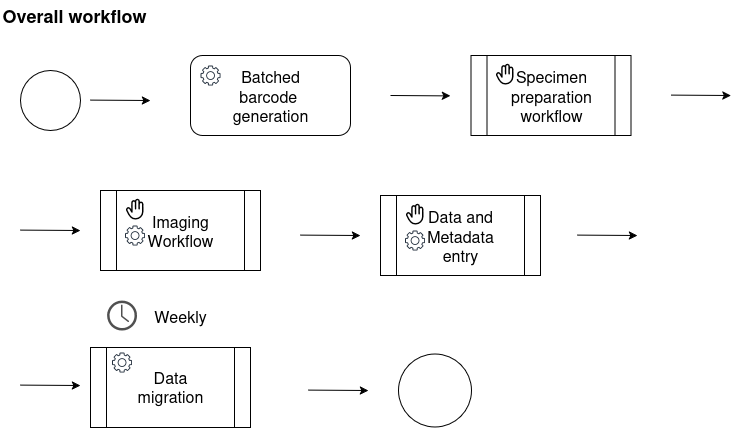

The diagram above was exported from draw.io. Its source (the exported page's mxGraphModel, read from the mxfile embedded in the PNG):
<mxGraphModel dx="1426" dy="766" grid="1" gridSize="10" guides="1" tooltips="1" connect="1" arrows="1" fold="1" page="1" pageScale="1" pageWidth="827" pageHeight="1169" math="0" shadow="0">
  <root>
    <mxCell id="0" />
    <mxCell id="1" parent="0" />
    <mxCell id="2" value="" style="shape=process;whiteSpace=wrap;html=1;backgroundOutline=1;fontSize=16;" vertex="1" parent="1">
      <mxGeometry x="510.5" y="65" width="160" height="80" as="geometry" />
    </mxCell>
    <mxCell id="3" value="" style="ellipse;whiteSpace=wrap;html=1;aspect=fixed;fontSize=16;" vertex="1" parent="1">
      <mxGeometry x="60" y="80" width="60" height="60" as="geometry" />
    </mxCell>
    <mxCell id="4" value="" style="endArrow=classic;html=1;rounded=0;fontSize=16;" edge="1" parent="1">
      <mxGeometry width="50" height="50" relative="1" as="geometry">
        <mxPoint x="130" y="109.60000000000002" as="sourcePoint" />
        <mxPoint x="190" y="110" as="targetPoint" />
      </mxGeometry>
    </mxCell>
    <mxCell id="5" value="Specimen preparation workflow" style="text;html=1;align=center;verticalAlign=middle;whiteSpace=wrap;rounded=0;fontSize=16;" vertex="1" parent="1">
      <mxGeometry x="560.5" y="90" width="60" height="30" as="geometry" />
    </mxCell>
    <mxCell id="6" value="" style="shape=image;html=1;verticalAlign=top;verticalLabelPosition=bottom;labelBackgroundColor=#ffffff;imageAspect=0;aspect=fixed;image=https://icons.diagrams.net/icon-cache1/Phosphor_Fill_Vol_3-2937/hand-fill-1095.svg;fontSize=16;" vertex="1" parent="1">
      <mxGeometry x="533.5" y="72" width="23" height="23" as="geometry" />
    </mxCell>
    <mxCell id="7" value="&lt;div align=&quot;left&quot;&gt;&lt;font&gt;&lt;b&gt;Overall workflow&lt;/b&gt;&lt;/font&gt;&lt;/div&gt;" style="text;strokeColor=none;align=left;fillColor=none;html=1;verticalAlign=middle;whiteSpace=wrap;rounded=0;fontSize=18;" vertex="1" parent="1">
      <mxGeometry x="40" y="10" width="270" height="30" as="geometry" />
    </mxCell>
    <mxCell id="8" value="" style="endArrow=classic;html=1;rounded=0;fontSize=16;" edge="1" parent="1">
      <mxGeometry width="50" height="50" relative="1" as="geometry">
        <mxPoint x="710.5" y="104.60000000000002" as="sourcePoint" />
        <mxPoint x="770.5" y="105" as="targetPoint" />
      </mxGeometry>
    </mxCell>
    <mxCell id="9" value="" style="rounded=1;whiteSpace=wrap;html=1;fontSize=16;" vertex="1" parent="1">
      <mxGeometry x="230" y="65" width="160" height="80" as="geometry" />
    </mxCell>
    <mxCell id="10" value="Batched barcode&amp;nbsp; generation" style="text;html=1;align=center;verticalAlign=middle;whiteSpace=wrap;rounded=0;fontSize=16;" vertex="1" parent="1">
      <mxGeometry x="280" y="90" width="60" height="30" as="geometry" />
    </mxCell>
    <mxCell id="11" value="" style="sketch=0;outlineConnect=0;fontColor=#232F3E;gradientColor=none;fillColor=#232F3D;strokeColor=none;dashed=0;verticalLabelPosition=bottom;verticalAlign=top;align=center;html=1;fontSize=16;fontStyle=0;aspect=fixed;pointerEvents=1;shape=mxgraph.aws4.gear;" vertex="1" parent="1">
      <mxGeometry x="240" y="75" width="20" height="20" as="geometry" />
    </mxCell>
    <mxCell id="12" value="" style="endArrow=classic;html=1;rounded=0;fontSize=16;" edge="1" parent="1">
      <mxGeometry width="50" height="50" relative="1" as="geometry">
        <mxPoint x="430" y="105" as="sourcePoint" />
        <mxPoint x="490" y="105.39999999999998" as="targetPoint" />
      </mxGeometry>
    </mxCell>
    <mxCell id="13" value="" style="shape=process;whiteSpace=wrap;html=1;backgroundOutline=1;fontSize=16;" vertex="1" parent="1">
      <mxGeometry x="140" y="200" width="160" height="80" as="geometry" />
    </mxCell>
    <mxCell id="14" value="" style="endArrow=classic;html=1;rounded=0;fontSize=16;" edge="1" parent="1">
      <mxGeometry width="50" height="50" relative="1" as="geometry">
        <mxPoint x="60" y="239.60000000000002" as="sourcePoint" />
        <mxPoint x="120" y="240" as="targetPoint" />
      </mxGeometry>
    </mxCell>
    <mxCell id="15" value="Imaging Workflow" style="text;html=1;align=center;verticalAlign=middle;whiteSpace=wrap;rounded=0;fontSize=16;" vertex="1" parent="1">
      <mxGeometry x="190" y="225" width="60" height="30" as="geometry" />
    </mxCell>
    <mxCell id="16" value="" style="shape=image;html=1;verticalAlign=top;verticalLabelPosition=bottom;labelBackgroundColor=#ffffff;imageAspect=0;aspect=fixed;image=https://icons.diagrams.net/icon-cache1/Phosphor_Fill_Vol_3-2937/hand-fill-1095.svg;fontSize=16;" vertex="1" parent="1">
      <mxGeometry x="163" y="207" width="23" height="23" as="geometry" />
    </mxCell>
    <mxCell id="17" value="" style="sketch=0;outlineConnect=0;fontColor=#232F3E;gradientColor=none;fillColor=#232F3D;strokeColor=none;dashed=0;verticalLabelPosition=bottom;verticalAlign=top;align=center;html=1;fontSize=16;fontStyle=0;aspect=fixed;pointerEvents=1;shape=mxgraph.aws4.gear;" vertex="1" parent="1">
      <mxGeometry x="164.5" y="235" width="20" height="20" as="geometry" />
    </mxCell>
    <mxCell id="18" value="" style="shape=process;whiteSpace=wrap;html=1;backgroundOutline=1;fontSize=16;" vertex="1" parent="1">
      <mxGeometry x="420" y="205" width="160" height="80" as="geometry" />
    </mxCell>
    <mxCell id="19" value="" style="endArrow=classic;html=1;rounded=0;fontSize=16;" edge="1" parent="1">
      <mxGeometry width="50" height="50" relative="1" as="geometry">
        <mxPoint x="340" y="244.60000000000002" as="sourcePoint" />
        <mxPoint x="400" y="245" as="targetPoint" />
      </mxGeometry>
    </mxCell>
    <mxCell id="20" value="Data and Metadata entry" style="text;html=1;align=center;verticalAlign=middle;whiteSpace=wrap;rounded=0;fontSize=16;" vertex="1" parent="1">
      <mxGeometry x="470" y="230" width="60" height="30" as="geometry" />
    </mxCell>
    <mxCell id="21" value="" style="shape=image;html=1;verticalAlign=top;verticalLabelPosition=bottom;labelBackgroundColor=#ffffff;imageAspect=0;aspect=fixed;image=https://icons.diagrams.net/icon-cache1/Phosphor_Fill_Vol_3-2937/hand-fill-1095.svg;fontSize=16;" vertex="1" parent="1">
      <mxGeometry x="443" y="212" width="23" height="23" as="geometry" />
    </mxCell>
    <mxCell id="22" value="" style="sketch=0;outlineConnect=0;fontColor=#232F3E;gradientColor=none;fillColor=#232F3D;strokeColor=none;dashed=0;verticalLabelPosition=bottom;verticalAlign=top;align=center;html=1;fontSize=16;fontStyle=0;aspect=fixed;pointerEvents=1;shape=mxgraph.aws4.gear;" vertex="1" parent="1">
      <mxGeometry x="444.5" y="240" width="20" height="20" as="geometry" />
    </mxCell>
    <mxCell id="23" value="" style="endArrow=classic;html=1;rounded=0;fontSize=16;" edge="1" parent="1">
      <mxGeometry width="50" height="50" relative="1" as="geometry">
        <mxPoint x="617" y="244.60000000000002" as="sourcePoint" />
        <mxPoint x="677" y="245" as="targetPoint" />
      </mxGeometry>
    </mxCell>
    <mxCell id="24" value="" style="shape=process;whiteSpace=wrap;html=1;backgroundOutline=1;fontSize=16;" vertex="1" parent="1">
      <mxGeometry x="130" y="357" width="160" height="80" as="geometry" />
    </mxCell>
    <mxCell id="25" value="" style="endArrow=classic;html=1;rounded=0;fontSize=16;" edge="1" parent="1">
      <mxGeometry width="50" height="50" relative="1" as="geometry">
        <mxPoint x="60" y="394.6" as="sourcePoint" />
        <mxPoint x="120" y="395" as="targetPoint" />
      </mxGeometry>
    </mxCell>
    <mxCell id="26" value="Data migration" style="text;html=1;align=center;verticalAlign=middle;whiteSpace=wrap;rounded=0;fontSize=16;" vertex="1" parent="1">
      <mxGeometry x="180" y="381" width="60" height="30" as="geometry" />
    </mxCell>
    <mxCell id="27" value="" style="sketch=0;outlineConnect=0;fontColor=#232F3E;gradientColor=none;fillColor=#232F3D;strokeColor=none;dashed=0;verticalLabelPosition=bottom;verticalAlign=top;align=center;html=1;fontSize=16;fontStyle=0;aspect=fixed;pointerEvents=1;shape=mxgraph.aws4.gear;" vertex="1" parent="1">
      <mxGeometry x="151.5" y="362" width="20" height="20" as="geometry" />
    </mxCell>
    <mxCell id="28" value="" style="endArrow=classic;html=1;rounded=0;fontSize=16;" edge="1" parent="1">
      <mxGeometry width="50" height="50" relative="1" as="geometry">
        <mxPoint x="348" y="399.6" as="sourcePoint" />
        <mxPoint x="408" y="400" as="targetPoint" />
      </mxGeometry>
    </mxCell>
    <mxCell id="29" value="" style="ellipse;whiteSpace=wrap;html=1;aspect=fixed;fontSize=16;" vertex="1" parent="1">
      <mxGeometry x="438" y="363.5" width="73" height="73" as="geometry" />
    </mxCell>
    <mxCell id="30" value="" style="sketch=0;pointerEvents=1;shadow=0;dashed=0;html=1;strokeColor=none;fillColor=#505050;labelPosition=center;verticalLabelPosition=bottom;verticalAlign=top;outlineConnect=0;align=center;shape=mxgraph.office.concepts.clock;fontSize=16;" vertex="1" parent="1">
      <mxGeometry x="146.5" y="310" width="30" height="30" as="geometry" />
    </mxCell>
    <mxCell id="31" value="Weekly" style="text;html=1;align=center;verticalAlign=middle;whiteSpace=wrap;rounded=0;fontSize=16;" vertex="1" parent="1">
      <mxGeometry x="190" y="310" width="60" height="30" as="geometry" />
    </mxCell>
  </root>
</mxGraphModel>